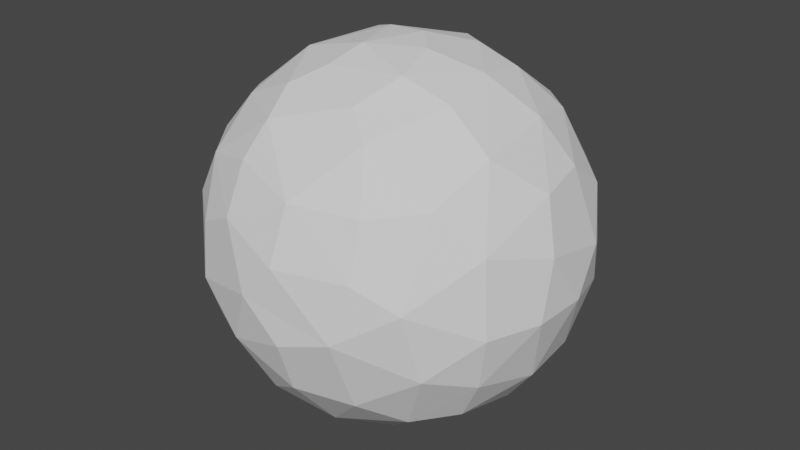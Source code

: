 # Source: point_volume.blend  (saved by Blender 2.80.74; exported with 4.5.12 LTS)
import bpy
from mathutils import Matrix  # noqa: F401  (used for matrix-valued properties, if any)

bpy.ops.wm.read_factory_settings(use_empty=True)
scene = bpy.context.scene
scene.name = 'Scene'

# ---- collections
col_collection = bpy.data.collections.new('Collection'); scene.collection.children.link(col_collection)

# ---- world
world_world = bpy.data.worlds.new('World'); scene.world = world_world
world_world.use_nodes = True; world_world.node_tree.nodes.clear()
_N = world_world.node_tree.nodes; _L = world_world.node_tree.links
n0 = _N.new('ShaderNodeOutputWorld'); n0.name = 'World Output'; n0.location = (300, 300)
n1 = _N.new('ShaderNodeBackground'); n1.name = 'Background'; n1.location = (10, 300)
n1.inputs[0].default_value = (0.05088, 0.05088, 0.05088, 1.0)
_L.new(n1.outputs[0], n0.inputs[0])
n0.is_active_output = True
world_world.color = (0.05088, 0.05088, 0.05088)
world_world.use_sun_shadow = False
world_world.sun_shadow_jitter_overblur = 0.0

# ---- meshes
me_sphere = bpy.data.meshes.new('Sphere')
me_sphere.from_pydata([(0.04044, 0.4721, 0.8951), (-0.05421, 0.7685, 0.65), (-0.1843, 0.9495, 0.2948), (0.0983, 0.998, 0.09897), (0.09685, 0.9833, -0.1807), (0.08787, 0.8922, -0.4619), (-0.03378, 0.6259, -0.79), (0.2301, 0.7443, 0.639), (0.3016, 0.9093, 0.3136), (0.2103, 0.6803, -0.7061), (0.4343, 0.6435, 0.6378), (0.4743, 0.8873, 2.207e-07), (0.4544, 0.8501, -0.2929), (0.348, 0.4423, -0.8349), (0.06692, 0.3792, -0.9292), (0.424, 0.3555, 0.8408), (0.6044, 0.7488, 0.3009), (0.6833, 0.5738, -0.4683), (0.4065, 0.6685, -0.6396), (0.2154, 0.3266, 0.927), (0.6049, 0.491, 0.639), (0.7661, 0.6498, -0.08216), (0.8245, 0.4903, 0.3085), (0.8683, 0.4652, -0.1971), (0.8468, 0.2302, 0.4914), (0.962, 0.2831, 0.1076), (0.8458, 0.2665, -0.4814), (0.5829, 0.2697, -0.7776), (0.138, 0.138, -0.9881), (0.6927, 0.1558, 0.7128), (0.9971, 0.09676, -0.09945), (0.3573, 0.1581, -0.9264), (0.4571, 0.04726, 0.897), (0.8938, -0.05313, 0.4619), (0.9781, -0.1137, 0.1967), (0.9877, -0.1986, -0.1003), (0.8854, -0.08431, -0.4754), (0.7042, -0.00774, -0.7175), (0.7189, -0.2698, 0.6564), (0.1983, -0.04565, 0.9823), (0.8508, -0.4567, 0.2931), (0.8828, -0.4735, -0.09945), (0.8193, -0.4293, -0.3919), (0.686, -0.3667, -0.6383), (0.4606, -0.1204, -0.8885), (0.4906, -0.2557, 0.8408), (0.6549, -0.5801, 0.4971), (0.5202, -0.566, -0.65), (0.2542, -0.291, 0.931), (0.6446, -0.7713, 0.07122), (0.6868, -0.6801, -0.2942), (0.4295, -0.7821, 0.4683), (0.4489, -0.8764, 0.1967), (0.3831, -0.7866, -0.4971), (0.3205, -0.6242, 0.73), (0.3738, -0.9361, -0.104), (0.09003, -0.8848, -0.4754), (0.1035, -0.625, -0.7892), (0.2826, -0.3812, -0.8917), (0.1772, -0.5298, 0.8381), (0.0964, -0.8815, 0.4814), (0.07932, -0.9815, 0.1967), (0.09754, -0.9802, -0.1971), (-0.08811, -0.9998, 0.008211), (-0.2364, -0.9297, -0.3085), (-0.2559, -0.7932, 0.558), (-0.2444, -0.9232, 0.3184), (-0.4716, -0.8619, 0.2046), (-0.1727, -0.7519, -0.6542), (0.07753, -0.1872, -0.9849), (-0.1112, -0.3743, 0.9249), (-0.2493, -0.4999, 0.8381), (-0.2116, -0.669, 0.7273), (-0.481, -0.8836, -0.09105), (0.05662, 0.1059, 0.9995), (-0.562, -0.6893, 0.4754), (-0.7674, -0.6211, 0.189), (-0.5753, -0.7267, -0.3852), (-0.4666, -0.5986, -0.661), (-0.2986, -0.472, -0.8341), (-0.1487, -0.3589, -0.9283), (-0.5456, -0.4516, 0.7093), (-0.7804, -0.6297, -0.1076), (-0.6943, -0.5367, -0.4914), (-0.07471, -0.1804, 0.9881), (-0.6982, -0.3429, -0.6384), (-0.4267, -0.1678, -0.8989), (-0.7505, -0.2096, 0.6387), (-0.8266, -0.3791, 0.4455), (-0.962, -0.2831, 0.1076), (-0.9248, -0.288, -0.2856), (-0.4209, -0.1756, 0.9013), (-0.8831, -0.01055, 0.4805), (-0.9999, -0.0003432, 0.09855), (-0.7625, -0.105, -0.6546), (-0.9902, 0.1319, -0.1266), (-0.9238, 0.07466, -0.3852), (-0.5583, -0.01389, -0.8341), (-0.1871, -0.07749, -0.9822), (-0.8519, 0.2554, 0.4754), (-0.9371, 0.3023, 0.1967), (-0.7405, 0.2427, -0.6387), (-0.6021, 0.1503, 0.799), (-0.89, 0.464, 0.00821), (-0.8576, 0.4503, -0.2856), (-0.3951, 0.38, -0.8508), (-0.3181, 0.2164, 0.9285), (-0.5893, 0.3937, 0.7122), (-0.6893, 0.562, 0.4754), (-0.746, 0.6679, 0.1156), (-0.5983, 0.505, -0.6332), (-0.4903, 0.8245, 0.3085), (-0.6165, 0.7389, -0.3009), (-0.2989, 0.2453, -0.93), (-0.2586, 0.4838, 0.8444), (-0.3146, 0.7197, 0.6367), (-0.464, 0.89, -0.008211), (-0.2609, 0.8502, -0.4754), (-0.3745, 0.6602, -0.661), (-0.08176, 0.08176, -0.9997), (-0.1614, 0.1244, 0.9832), (-0.2596, 0.969, -0.1128)], [], [(74, 19, 0), (0, 7, 1), (5, 9, 6), (1, 8, 2), (4, 11, 12), (9, 13, 6), (19, 15, 0), (0, 10, 7), (7, 16, 8), (13, 31, 14), (11, 16, 21), (11, 21, 12), (15, 20, 10), (17, 27, 18), (20, 22, 16), (22, 25, 21), (74, 32, 19), (23, 26, 17), (15, 29, 20), (20, 29, 24), (27, 26, 37), (25, 30, 23), (30, 36, 26), (29, 33, 24), (27, 37, 44), (25, 33, 34), (34, 35, 30), (32, 38, 29), (119, 28, 69), (39, 48, 32), (35, 42, 36), (36, 42, 43), (36, 43, 37), (38, 40, 33), (44, 69, 28), (44, 43, 58), (40, 41, 35), (42, 47, 43), (45, 54, 38), (40, 46, 49), (40, 49, 41), (49, 51, 52), (39, 74, 84), (50, 49, 55), (48, 59, 45), (47, 50, 53), (46, 54, 51), (55, 53, 50), (53, 57, 47), (52, 55, 49), (52, 60, 61), (55, 56, 53), (54, 60, 51), (54, 59, 72), (56, 68, 57), (57, 80, 58), (61, 63, 55), (84, 70, 48), (63, 64, 62), (62, 64, 56), (70, 71, 59), (56, 64, 68), (60, 72, 65), (68, 79, 57), (66, 73, 63), (69, 80, 98), (119, 69, 98), (73, 77, 64), (68, 77, 78), (65, 72, 75), (65, 75, 66), (72, 71, 81), (67, 75, 76), (73, 76, 82), (84, 91, 70), (78, 77, 83), (82, 83, 77), (83, 85, 78), (75, 81, 88), (78, 86, 79), (76, 88, 89), (76, 89, 82), (82, 90, 83), (83, 90, 85), (81, 91, 87), (85, 90, 94), (94, 97, 86), (87, 92, 88), (89, 92, 93), (84, 74, 120), (90, 93, 95), (91, 120, 106), (94, 96, 101), (92, 102, 99), (86, 97, 113), (93, 99, 100), (113, 119, 98), (100, 103, 95), (95, 104, 96), (101, 105, 97), (101, 104, 110), (99, 107, 108), (100, 108, 109), (104, 109, 112), (106, 114, 102), (110, 112, 118), (114, 115, 107), (109, 111, 116), (116, 121, 112), (106, 120, 0), (114, 1, 115), (117, 6, 118), (118, 6, 105), (115, 2, 111), (105, 14, 113), (119, 14, 28), (2, 121, 116), (121, 5, 117), (1, 7, 8), (2, 8, 3), (6, 13, 14), (3, 8, 11), (4, 3, 11), (5, 4, 12), (5, 12, 18), (9, 5, 18), (0, 15, 10), (9, 18, 13), (7, 10, 16), (8, 16, 11), (14, 31, 28), (12, 21, 17), (18, 12, 17), (10, 20, 16), (13, 18, 27), (21, 16, 22), (21, 23, 17), (21, 25, 23), (74, 39, 32), (19, 32, 15), (27, 17, 26), (20, 24, 22), (31, 13, 27), (29, 15, 32), (25, 22, 24), (23, 30, 26), (25, 34, 30), (30, 35, 36), (26, 36, 37), (31, 27, 44), (25, 24, 33), (33, 29, 38), (28, 31, 44), (32, 45, 38), (35, 41, 42), (45, 32, 48), (37, 43, 44), (34, 33, 40), (34, 40, 35), (38, 46, 40), (41, 50, 42), (41, 49, 50), (42, 50, 47), (38, 54, 46), (58, 43, 47), (69, 44, 58), (49, 46, 51), (39, 84, 48), (54, 45, 59), (58, 47, 57), (52, 51, 60), (52, 61, 55), (55, 62, 56), (53, 56, 57), (59, 48, 70), (54, 72, 60), (69, 58, 80), (55, 63, 62), (61, 60, 66), (61, 66, 63), (72, 59, 71), (60, 65, 66), (80, 57, 79), (66, 67, 73), (64, 63, 73), (68, 64, 77), (79, 68, 78), (67, 66, 75), (75, 72, 81), (73, 67, 76), (73, 82, 77), (70, 91, 71), (81, 71, 91), (78, 85, 86), (80, 79, 86), (76, 75, 88), (80, 86, 98), (88, 81, 87), (85, 94, 86), (82, 89, 90), (89, 88, 92), (90, 89, 93), (91, 84, 120), (90, 95, 96), (94, 90, 96), (87, 91, 102), (87, 102, 92), (91, 106, 102), (94, 101, 97), (93, 92, 99), (86, 113, 98), (93, 100, 95), (113, 97, 105), (95, 103, 104), (101, 96, 104), (102, 107, 99), (101, 110, 105), (100, 99, 108), (100, 109, 103), (104, 103, 109), (110, 104, 112), (102, 114, 107), (108, 107, 115), (105, 110, 118), (108, 115, 111), (109, 108, 111), (109, 116, 112), (111, 2, 116), (112, 121, 117), (114, 106, 0), (118, 112, 117), (105, 6, 14), (119, 113, 14), (121, 2, 3), (121, 3, 4), (0, 120, 74), (121, 4, 5), (1, 114, 0), (117, 5, 6), (2, 115, 1)])
_uv = me_sphere.uv_layers.new(name='UVMap')
_uv.uv.foreach_set('vector', [0.7107, 0.9634, 0.6573, 0.875, 0.7477, 0.8402, 0.7477, 0.8402, 0.7025, 0.7183, 0.7599, 0.725, 0.7344, 0.3489, 0.7023, 0.25, 0.7577, 0.2137, 0.7599, 0.725, 0.6979, 0.6004, 0.7807, 0.5944, 0.7344, 0.4375, 0.6719, 0.5, 0.6719, 0.4094, 0.7023, 0.25, 0.644, 0.1875, 0.7577, 0.2137, 0.6573, 0.875, 0.611, 0.8125, 0.7477, 0.8402, 0.7477, 0.8402, 0.6562, 0.7189, 0.7025, 0.7183, 0.7025, 0.7183, 0.6412, 0.5974, 0.6979, 0.6004, 0.644, 0.1875, 0.5664, 0.125, 0.7223, 0.125, 0.6719, 0.5, 0.6412, 0.5974, 0.6138, 0.4779, 0.6719, 0.5, 0.6138, 0.4779, 0.6719, 0.4094, 0.611, 0.8125, 0.6092, 0.7168, 0.6562, 0.7189, 0.61, 0.346, 0.5644, 0.222, 0.6588, 0.2863, 0.6092, 0.7168, 0.5857, 0.5979, 0.6412, 0.5974, 0.5857, 0.5979, 0.5462, 0.5328, 0.6138, 0.4779, 0.7107, 0.9634, 0.5167, 0.8499, 0.6573, 0.875, 0.5783, 0.4375, 0.5475, 0.3431, 0.61, 0.346, 0.611, 0.8125, 0.5352, 0.75, 0.6092, 0.7168, 0.6092, 0.7168, 0.5352, 0.75, 0.5401, 0.665, 0.5644, 0.222, 0.5475, 0.3431, 0.4983, 0.25, 0.5462, 0.5328, 0.5156, 0.4688, 0.5783, 0.4375, 0.5156, 0.4688, 0.4844, 0.3442, 0.5475, 0.3431, 0.5352, 0.75, 0.4924, 0.6503, 0.5401, 0.665, 0.5644, 0.222, 0.4983, 0.25, 0.4546, 0.158, 0.5462, 0.5328, 0.4924, 0.6503, 0.4816, 0.5625, 0.4816, 0.5625, 0.4687, 0.4689, 0.5156, 0.4688, 0.5167, 0.8499, 0.4432, 0.7263, 0.5352, 0.75, 0.4531, 0.0, 0.6247, 0.0625, 0.3126, 0.0625, 0.4644, 0.9375, 0.364, 0.875, 0.5167, 0.8499, 0.4687, 0.4689, 0.4232, 0.375, 0.4844, 0.3442, 0.4844, 0.3442, 0.4232, 0.375, 0.4221, 0.2819, 0.4844, 0.3442, 0.4221, 0.2819, 0.4983, 0.25, 0.4432, 0.7263, 0.4218, 0.5934, 0.4924, 0.6503, 0.4546, 0.158, 0.3126, 0.0625, 0.6247, 0.0625, 0.4546, 0.158, 0.4221, 0.2819, 0.3458, 0.1579, 0.4218, 0.5934, 0.4219, 0.4688, 0.4687, 0.4689, 0.4232, 0.375, 0.3677, 0.2767, 0.4221, 0.2819, 0.4235, 0.8125, 0.3254, 0.75, 0.4432, 0.7263, 0.4218, 0.5934, 0.3833, 0.6653, 0.3622, 0.5204, 0.4218, 0.5934, 0.3622, 0.5204, 0.4219, 0.4688, 0.3622, 0.5204, 0.3288, 0.654, 0.3253, 0.5625, 0.4644, 0.9375, 0.3594, 1.0, 0.1878, 0.9375, 0.3747, 0.4067, 0.3622, 0.5204, 0.3112, 0.4698, 0.364, 0.875, 0.3013, 0.8125, 0.4235, 0.8125, 0.3677, 0.2767, 0.3747, 0.4067, 0.3208, 0.3347, 0.3833, 0.6653, 0.3254, 0.75, 0.3288, 0.654, 0.3112, 0.4698, 0.3208, 0.3347, 0.3747, 0.4067, 0.3208, 0.3347, 0.2738, 0.2155, 0.3677, 0.2767, 0.3253, 0.5625, 0.3112, 0.4698, 0.3622, 0.5204, 0.3253, 0.5625, 0.2663, 0.6569, 0.2628, 0.5625, 0.3112, 0.4698, 0.2657, 0.3442, 0.3208, 0.3347, 0.3254, 0.75, 0.2663, 0.6569, 0.3288, 0.654, 0.3254, 0.75, 0.3013, 0.8125, 0.2013, 0.75, 0.2657, 0.3442, 0.2135, 0.2757, 0.2738, 0.2155, 0.2738, 0.2155, 0.1874, 0.125, 0.3458, 0.1579, 0.2628, 0.5625, 0.236, 0.5, 0.3112, 0.4698, 0.1878, 0.9375, 0.2041, 0.875, 0.364, 0.875, 0.236, 0.5, 0.2112, 0.4005, 0.2658, 0.4375, 0.2658, 0.4375, 0.2112, 0.4005, 0.2657, 0.3442, 0.2041, 0.875, 0.1763, 0.8125, 0.3013, 0.8125, 0.2657, 0.3442, 0.2112, 0.4005, 0.2135, 0.2757, 0.2663, 0.6569, 0.2013, 0.75, 0.2003, 0.6875, 0.2135, 0.2757, 0.1602, 0.1875, 0.2738, 0.2155, 0.2103, 0.6035, 0.1712, 0.4725, 0.236, 0.5, 0.3126, 0.0625, 0.1874, 0.125, 0.06608, 0.0625, 0.1719, 0.0, 0.3126, 0.0625, 0.06608, 0.0625, 0.1712, 0.4725, 0.1434, 0.375, 0.2112, 0.4005, 0.2135, 0.2757, 0.1434, 0.375, 0.1469, 0.2713, 0.2003, 0.6875, 0.2013, 0.75, 0.1407, 0.6558, 0.2003, 0.6875, 0.1407, 0.6558, 0.2103, 0.6035, 0.2013, 0.75, 0.1763, 0.8125, 0.1101, 0.75, 0.1703, 0.5625, 0.1407, 0.6558, 0.1083, 0.5625, 0.1712, 0.4725, 0.1083, 0.5625, 0.1087, 0.4675, 0.1878, 0.9375, 0.06198, 0.8511, 0.2041, 0.875, 0.1469, 0.2713, 0.1434, 0.375, 0.1026, 0.335, 0.1087, 0.4675, 0.1026, 0.335, 0.1434, 0.375, 0.1026, 0.335, 0.07634, 0.2848, 0.1469, 0.2713, 0.1407, 0.6558, 0.1101, 0.75, 0.06971, 0.6393, 0.1469, 0.2713, 0.05746, 0.1495, 0.1602, 0.1875, 0.1083, 0.5625, 0.06971, 0.6393, 0.04618, 0.5328, 0.1083, 0.5625, 0.04618, 0.5328, 0.1087, 0.4675, 0.1087, 0.4675, 0.04765, 0.4076, 0.1026, 0.335, 0.1026, 0.335, 0.04765, 0.4076, 0.07634, 0.2848, 0.1101, 0.75, 0.06198, 0.8511, 0.04552, 0.7198, 0.07634, 0.2848, 0.04765, 0.4076, 0.02218, 0.2775, 0.02218, 0.2775, 0.01256, 0.1875, 0.05746, 0.1495, 0.04552, 0.7198, 2.751e-08, 0.6587, 0.06971, 0.6393, 0.04618, 0.5328, 2.751e-08, 0.6587, 0.0, 0.5313, 0.1878, 0.9375, 0.01563, 1.0, 2.384e-07, 0.9375, 0.04765, 0.4076, 0.0, 0.5313, 0.0, 0.4375, 1.0, 0.875, 0.8956, 0.9375, 0.9049, 0.875, 1.0, 0.2775, 0.9872, 0.375, 0.952, 0.282, 1.0, 0.6587, 0.963, 0.7927, 0.9532, 0.6558, 1.0, 0.125, 0.9855, 0.1875, 0.8907, 0.125, 1.0, 0.5313, 0.9532, 0.6558, 0.9503, 0.5625, 0.8907, 0.125, 0.9086, 0.03551, 0.987, 0.0625, 0.9503, 0.5625, 0.9235, 0.5, 0.9776, 0.4605, 0.9776, 0.4605, 0.9226, 0.4076, 0.9872, 0.375, 0.952, 0.282, 0.8782, 0.1875, 0.9855, 0.1875, 0.952, 0.282, 0.9226, 0.4076, 0.89, 0.2835, 0.9532, 0.6558, 0.9063, 0.75, 0.8907, 0.6558, 0.9503, 0.5625, 0.8907, 0.6558, 0.883, 0.5357, 0.9226, 0.4076, 0.883, 0.5357, 0.8601, 0.4049, 0.9049, 0.875, 0.8283, 0.8125, 0.963, 0.7927, 0.89, 0.2835, 0.8601, 0.4049, 0.8344, 0.2713, 0.8283, 0.8125, 0.8188, 0.7104, 0.9063, 0.75, 0.883, 0.5357, 0.8362, 0.5995, 0.8265, 0.5, 0.8265, 0.5, 0.7905, 0.4633, 0.8601, 0.4049, 0.9049, 0.875, 0.8956, 0.9375, 0.7477, 0.8402, 0.8283, 0.8125, 0.7599, 0.725, 0.8188, 0.7104, 0.7969, 0.3442, 0.7577, 0.2137, 0.8344, 0.2713, 0.8344, 0.2713, 0.7577, 0.2137, 0.8782, 0.1875, 0.8188, 0.7104, 0.7807, 0.5944, 0.8362, 0.5995, 0.8782, 0.1875, 0.7223, 0.125, 0.8907, 0.125, 0.9086, 0.03551, 0.7223, 0.125, 0.6247, 0.0625, 0.7807, 0.5944, 0.7905, 0.4633, 0.8265, 0.5, 0.7905, 0.4633, 0.7344, 0.3489, 0.7969, 0.3442, 0.7599, 0.725, 0.7025, 0.7183, 0.6979, 0.6004, 0.7807, 0.5944, 0.6979, 0.6004, 0.7344, 0.534, 0.7577, 0.2137, 0.644, 0.1875, 0.7223, 0.125, 0.7344, 0.534, 0.6979, 0.6004, 0.6719, 0.5, 0.7344, 0.4375, 0.7344, 0.534, 0.6719, 0.5, 0.7344, 0.3489, 0.7344, 0.4375, 0.6719, 0.4094, 0.7344, 0.3489, 0.6719, 0.4094, 0.6588, 0.2863, 0.7023, 0.25, 0.7344, 0.3489, 0.6588, 0.2863, 0.7477, 0.8402, 0.611, 0.8125, 0.6562, 0.7189, 0.7023, 0.25, 0.6588, 0.2863, 0.644, 0.1875, 0.7025, 0.7183, 0.6562, 0.7189, 0.6412, 0.5974, 0.6979, 0.6004, 0.6412, 0.5974, 0.6719, 0.5, 0.7223, 0.125, 0.5664, 0.125, 0.6247, 0.0625, 0.6719, 0.4094, 0.6138, 0.4779, 0.61, 0.346, 0.6588, 0.2863, 0.6719, 0.4094, 0.61, 0.346, 0.6562, 0.7189, 0.6092, 0.7168, 0.6412, 0.5974, 0.644, 0.1875, 0.6588, 0.2863, 0.5644, 0.222, 0.6138, 0.4779, 0.6412, 0.5974, 0.5857, 0.5979, 0.6138, 0.4779, 0.5783, 0.4375, 0.61, 0.346, 0.6138, 0.4779, 0.5462, 0.5328, 0.5783, 0.4375, 0.7107, 0.9634, 0.4644, 0.9375, 0.5167, 0.8499, 0.6573, 0.875, 0.5167, 0.8499, 0.611, 0.8125, 0.5644, 0.222, 0.61, 0.346, 0.5475, 0.3431, 0.6092, 0.7168, 0.5401, 0.665, 0.5857, 0.5979, 0.5664, 0.125, 0.644, 0.1875, 0.5644, 0.222, 0.5352, 0.75, 0.611, 0.8125, 0.5167, 0.8499, 0.5462, 0.5328, 0.5857, 0.5979, 0.5401, 0.665, 0.5783, 0.4375, 0.5156, 0.4688, 0.5475, 0.3431, 0.5462, 0.5328, 0.4816, 0.5625, 0.5156, 0.4688, 0.5156, 0.4688, 0.4687, 0.4689, 0.4844, 0.3442, 0.5475, 0.3431, 0.4844, 0.3442, 0.4983, 0.25, 0.5664, 0.125, 0.5644, 0.222, 0.4546, 0.158, 0.5462, 0.5328, 0.5401, 0.665, 0.4924, 0.6503, 0.4924, 0.6503, 0.5352, 0.75, 0.4432, 0.7263, 0.6247, 0.0625, 0.5664, 0.125, 0.4546, 0.158, 0.5167, 0.8499, 0.4235, 0.8125, 0.4432, 0.7263, 0.4687, 0.4689, 0.4219, 0.4688, 0.4232, 0.375, 0.4235, 0.8125, 0.5167, 0.8499, 0.364, 0.875, 0.4983, 0.25, 0.4221, 0.2819, 0.4546, 0.158, 0.4816, 0.5625, 0.4924, 0.6503, 0.4218, 0.5934, 0.4816, 0.5625, 0.4218, 0.5934, 0.4687, 0.4689, 0.4432, 0.7263, 0.3833, 0.6653, 0.4218, 0.5934, 0.4219, 0.4688, 0.3747, 0.4067, 0.4232, 0.375, 0.4219, 0.4688, 0.3622, 0.5204, 0.3747, 0.4067, 0.4232, 0.375, 0.3747, 0.4067, 0.3677, 0.2767, 0.4432, 0.7263, 0.3254, 0.75, 0.3833, 0.6653, 0.3458, 0.1579, 0.4221, 0.2819, 0.3677, 0.2767, 0.3126, 0.0625, 0.4546, 0.158, 0.3458, 0.1579, 0.3622, 0.5204, 0.3833, 0.6653, 0.3288, 0.654, 0.4644, 0.9375, 0.1878, 0.9375, 0.364, 0.875, 0.3254, 0.75, 0.4235, 0.8125, 0.3013, 0.8125, 0.3458, 0.1579, 0.3677, 0.2767, 0.2738, 0.2155, 0.3253, 0.5625, 0.3288, 0.654, 0.2663, 0.6569, 0.3253, 0.5625, 0.2628, 0.5625, 0.3112, 0.4698, 0.3112, 0.4698, 0.2658, 0.4375, 0.2657, 0.3442, 0.3208, 0.3347, 0.2657, 0.3442, 0.2738, 0.2155, 0.3013, 0.8125, 0.364, 0.875, 0.2041, 0.875, 0.3254, 0.75, 0.2013, 0.75, 0.2663, 0.6569, 0.3126, 0.0625, 0.3458, 0.1579, 0.1874, 0.125, 0.3112, 0.4698, 0.236, 0.5, 0.2658, 0.4375, 0.2628, 0.5625, 0.2663, 0.6569, 0.2103, 0.6035, 0.2628, 0.5625, 0.2103, 0.6035, 0.236, 0.5, 0.2013, 0.75, 0.3013, 0.8125, 0.1763, 0.8125, 0.2663, 0.6569, 0.2003, 0.6875, 0.2103, 0.6035, 0.1874, 0.125, 0.2738, 0.2155, 0.1602, 0.1875, 0.2103, 0.6035, 0.1703, 0.5625, 0.1712, 0.4725, 0.2112, 0.4005, 0.236, 0.5, 0.1712, 0.4725, 0.2135, 0.2757, 0.2112, 0.4005, 0.1434, 0.375, 0.1602, 0.1875, 0.2135, 0.2757, 0.1469, 0.2713, 0.1703, 0.5625, 0.2103, 0.6035, 0.1407, 0.6558, 0.1407, 0.6558, 0.2013, 0.75, 0.1101, 0.75, 0.1712, 0.4725, 0.1703, 0.5625, 0.1083, 0.5625, 0.1712, 0.4725, 0.1087, 0.4675, 0.1434, 0.375, 0.2041, 0.875, 0.06198, 0.8511, 0.1763, 0.8125, 0.1101, 0.75, 0.1763, 0.8125, 0.06198, 0.8511, 0.1469, 0.2713, 0.07634, 0.2848, 0.05746, 0.1495, 0.1874, 0.125, 0.1602, 0.1875, 0.05746, 0.1495, 0.1083, 0.5625, 0.1407, 0.6558, 0.06971, 0.6393, 0.1874, 0.125, 0.05746, 0.1495, 0.06608, 0.0625, 0.06971, 0.6393, 0.1101, 0.75, 0.04552, 0.7198, 0.07634, 0.2848, 0.02218, 0.2775, 0.05746, 0.1495, 0.1087, 0.4675, 0.04618, 0.5328, 0.04765, 0.4076, 0.04618, 0.5328, 0.06971, 0.6393, 2.751e-08, 0.6587, 0.04765, 0.4076, 0.04618, 0.5328, 0.0, 0.5313, 0.06198, 0.8511, 0.1878, 0.9375, 2.384e-07, 0.9375, 0.04765, 0.4076, 0.0, 0.4375, 5.96e-08, 0.375, 0.02218, 0.2775, 0.04765, 0.4076, 5.96e-08, 0.375, 0.04552, 0.7198, 0.06198, 0.8511, 4.075e-08, 0.7927, 0.04552, 0.7198, 4.075e-08, 0.7927, 2.751e-08, 0.6587, 1.0, 0.875, 0.9049, 0.875, 0.963, 0.7927, 1.0, 0.2775, 0.952, 0.282, 0.9855, 0.1875, 1.0, 0.5313, 1.0, 0.6587, 0.9532, 0.6558, 1.0, 0.125, 0.8907, 0.125, 0.987, 0.0625, 1.0, 0.5313, 0.9503, 0.5625, 0.9776, 0.4605, 0.8907, 0.125, 0.9855, 0.1875, 0.8782, 0.1875, 0.9776, 0.4605, 0.9235, 0.5, 0.9226, 0.4076, 0.952, 0.282, 0.9872, 0.375, 0.9226, 0.4076, 0.963, 0.7927, 0.9063, 0.75, 0.9532, 0.6558, 0.952, 0.282, 0.89, 0.2835, 0.8782, 0.1875, 0.9503, 0.5625, 0.9532, 0.6558, 0.8907, 0.6558, 0.9503, 0.5625, 0.883, 0.5357, 0.9235, 0.5, 0.9226, 0.4076, 0.9235, 0.5, 0.883, 0.5357, 0.89, 0.2835, 0.9226, 0.4076, 0.8601, 0.4049, 0.963, 0.7927, 0.8283, 0.8125, 0.9063, 0.75, 0.8907, 0.6558, 0.9063, 0.75, 0.8188, 0.7104, 0.8782, 0.1875, 0.89, 0.2835, 0.8344, 0.2713, 0.8907, 0.6558, 0.8188, 0.7104, 0.8362, 0.5995, 0.883, 0.5357, 0.8907, 0.6558, 0.8362, 0.5995, 0.883, 0.5357, 0.8265, 0.5, 0.8601, 0.4049, 0.8362, 0.5995, 0.7807, 0.5944, 0.8265, 0.5, 0.8601, 0.4049, 0.7905, 0.4633, 0.7969, 0.3442, 0.8283, 0.8125, 0.9049, 0.875, 0.7477, 0.8402, 0.8344, 0.2713, 0.8601, 0.4049, 0.7969, 0.3442, 0.8782, 0.1875, 0.7577, 0.2137, 0.7223, 0.125, 0.9086, 0.03551, 0.8907, 0.125, 0.7223, 0.125, 0.7905, 0.4633, 0.7807, 0.5944, 0.7344, 0.534, 0.7905, 0.4633, 0.7344, 0.534, 0.7344, 0.4375, 0.7477, 0.8402, 0.8956, 0.9375, 0.7107, 0.9634, 0.7905, 0.4633, 0.7344, 0.4375, 0.7344, 0.3489, 0.7599, 0.725, 0.8283, 0.8125, 0.7477, 0.8402, 0.7969, 0.3442, 0.7344, 0.3489, 0.7577, 0.2137, 0.7807, 0.5944, 0.8188, 0.7104, 0.7599, 0.725])
me_sphere.use_remesh_preserve_volume = False
me_sphere.use_remesh_preserve_attributes = False
me_sphere.use_mirror_vertex_groups = False
me_sphere.update()

# ---- objects
ob_sphere = bpy.data.objects.new('Sphere', me_sphere)

# ---- transforms, parenting, visibility, modifiers, constraints
ob_sphere.location = (0.0, 0.0, 0.0)
ob_sphere.lineart.crease_threshold = 0.0

# ---- collection membership
col_collection.objects.link(ob_sphere)

# ---- scene / render settings (as saved in the file)
scene.frame_start = 1; scene.frame_end = 250; scene.frame_set(1)
scene.render.engine = 'BLENDER_EEVEE_NEXT'
scene.cycles.use_denoising = False
scene.cycles.samples = 128
scene.cycles.sampling_pattern = 'TABULATED_SOBOL'
scene.cycles.use_adaptive_sampling = False
scene.cycles.use_light_tree = False
scene.view_settings.view_transform = 'Filmic'
bpy.context.view_layer.update()

# ---- added for rendering (the .blend has no active camera and no usable light): camera, sun
cam_auto = bpy.data.cameras.new('AutoCamera')
cam_auto.lens = 50.0
cam_auto.sensor_width = 36.0
cam_auto.clip_end = 1000.0
ob_auto_camera = bpy.data.objects.new('AutoCamera', cam_auto)
scene.collection.objects.link(ob_auto_camera)
ob_auto_camera.location = (3.2005, -3.84314, 2.56137)
ob_auto_camera.rotation_euler = (1.09748, -7.21219e-08, 0.694738)
scene.camera = ob_auto_camera
light_auto_sun = bpy.data.lights.new('AutoSun', 'SUN')
light_auto_sun.energy = 3.0
light_auto_sun.angle = 0.0523599
ob_auto_sun = bpy.data.objects.new('AutoSun', light_auto_sun)
scene.collection.objects.link(ob_auto_sun)
ob_auto_sun.rotation_euler = (0.872665, 0.174533, 0.523599)
bpy.context.view_layer.update()
